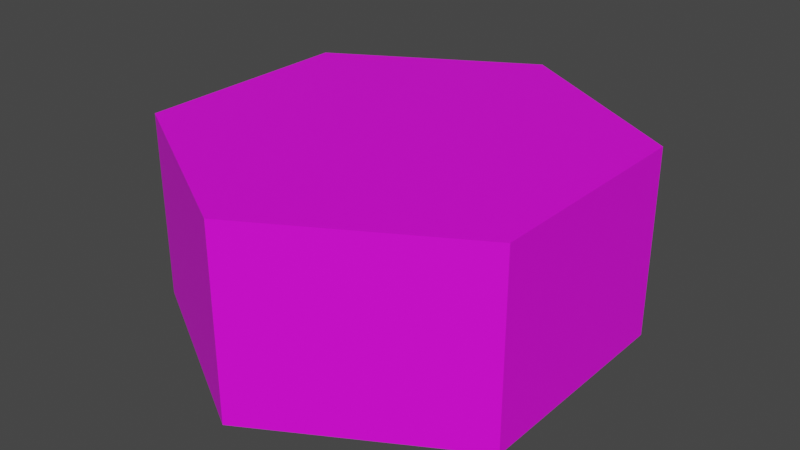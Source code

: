 # Source: OrdinaryHexagon.blend  (saved by Blender 3.4.6; exported with 4.5.12 LTS)
import bpy
from mathutils import Matrix  # noqa: F401  (used for matrix-valued properties, if any)

bpy.ops.wm.read_factory_settings(use_empty=True)
scene = bpy.context.scene
scene.name = 'Scene'

# ---- images (referenced by path relative to the original .blend; pixels are not part of the script)
import os
ASSET_DIR = os.environ.get("B2B_ASSET_DIR", "")  # directory of the original .blend (textures are referenced by path, not embedded)
HERE = os.path.dirname(os.path.abspath(__file__))  # packed textures are extracted next to this script under _unpacked/

def load_image(name, relpath, width, height, colorspace="sRGB"):
    """Load a texture the original file referenced (path relative to the .blend, or extracted next to this script)."""
    p = next((c for c in (os.path.join(HERE, relpath), os.path.join(ASSET_DIR, relpath)) if relpath and os.path.exists(c)), "")
    if p:
        img = bpy.data.images.load(p, check_existing=True)
        img.name = name
    else:  # same state as the original file: an image datablock whose file is absent (Cycles renders it pink)
        img = bpy.data.images.new(name, width, height)
        img.source = "FILE"
        img.filepath = "//" + (relpath or name)
    img.colorspace_settings.name = colorspace
    return img
img_hexagontexture = load_image('HexagonTexture', 'textures/HexagonTexture.png', 1024, 1024, 'sRGB')

# ---- materials (node trees are filled in below, after node groups)
mat_material = bpy.data.materials.new('Material')
mat_material.alpha_threshold = 0.0
mat_material.use_transparent_shadow = False
mat_material.roughness = 0.5
mat_material.line_color = (0.0, 0.0, 0.0, 1.0)

# ---- material node trees
mat_material.use_nodes = True; mat_material.node_tree.nodes.clear()
_N = mat_material.node_tree.nodes; _L = mat_material.node_tree.links
n0 = _N.new('ShaderNodeOutputMaterial'); n0.name = 'Material Output'; n0.location = (300, 300)
n1 = _N.new('ShaderNodeBsdfPrincipled'); n1.name = 'Principled BSDF'; n1.location = (10, 300)
n1.distribution = 'GGX'
n1.subsurface_method = 'RANDOM_WALK_SKIN'
n1.inputs[3].default_value = 1.45
n1.inputs[27].default_value = (0.0, 0.0, 0.0, 1.0)
n1.inputs[28].default_value = 1.0
n2 = _N.new('ShaderNodeTexImage'); n2.name = 'Image Texture'; n2.location = (-280, 280)
n2.image = img_hexagontexture
_L.new(n1.outputs[0], n0.inputs[0])
_L.new(n2.outputs[0], n1.inputs[0])
n0.is_active_output = True

# ---- world
world_world = bpy.data.worlds.new('World'); scene.world = world_world
world_world.use_nodes = True; world_world.node_tree.nodes.clear()
_N = world_world.node_tree.nodes; _L = world_world.node_tree.links
n0 = _N.new('ShaderNodeOutputWorld'); n0.name = 'World Output'; n0.location = (300, 300)
n1 = _N.new('ShaderNodeBackground'); n1.name = 'Background'; n1.location = (10, 300)
n1.inputs[0].default_value = (0.05088, 0.05088, 0.05088, 1.0)
_L.new(n1.outputs[0], n0.inputs[0])
n0.is_active_output = True
world_world.color = (0.05088, 0.05088, 0.05088)
world_world.use_sun_shadow = False
world_world.sun_shadow_jitter_overblur = 0.0

# ---- meshes
me_circle = bpy.data.meshes.new('Circle')
me_circle.from_pydata([(0.0, 1.0, 0.0), (-0.866, 0.5, 0.0), (-0.866, -0.5, 0.0), (0.0, -1.0, 0.0), (0.866, -0.5, 0.0), (0.866, 0.5, 0.0), (0.0, 0.9528, 0.8341), (-0.8252, 0.4764, 0.8341), (-0.8252, -0.4764, 0.8341), (0.0, -0.9528, 0.8341), (0.8252, -0.4764, 0.8341), (0.8252, 0.4764, 0.8341), (-0.866, 0.5, 0.8341), (0.0, 1.0, 0.8341), (-0.866, -0.5, 0.8341), (0.0, -1.0, 0.8341), (0.866, -0.5, 0.8341), (0.866, 0.5, 0.8341)], [], [(0, 5, 4, 3, 2, 1), (6, 7, 8, 9, 10, 11), (2, 3, 15, 14), (0, 1, 12, 13), (5, 0, 13, 17), (3, 4, 16, 15), (1, 2, 14, 12), (4, 5, 17, 16), (7, 6, 13, 12), (8, 7, 12, 14), (9, 8, 14, 15), (10, 9, 15, 16), (11, 10, 16, 17), (6, 11, 17, 13)])
_uv = me_circle.uv_layers.new(name='UVMap')
_uv.uv.foreach_set('vector', [0.433, 0.125, 0.6495, 0.0, 0.866, 0.125, 0.866, 0.375, 0.6495, 0.5, 0.433, 0.375, 0.2165, 0.01179, 0.4228, 0.1309, 0.4228, 0.3691, 0.2165, 0.4882, 0.01021, 0.3691, 0.01021, 0.1309, 0.417, 0.875, 0.417, 1.0, 0.2085, 1.0, 0.2085, 0.875, 0.417, 0.5, 0.417, 0.625, 0.2085, 0.625, 0.2085, 0.5, 0.2085, 0.875, 0.2085, 1.0, 0.0, 1.0, 0.0, 0.875, 0.2085, 0.5, 0.2085, 0.625, 0.0, 0.625, 0.0, 0.5, 0.417, 0.625, 0.417, 0.875, 0.2085, 0.875, 0.2085, 0.625, 0.2085, 0.625, 0.2085, 0.875, 0.0, 0.875, 0.0, 0.625, 0.4228, 0.1309, 0.2165, 0.01179, 0.2165, 0.0, 0.433, 0.125, 0.4228, 0.3691, 0.4228, 0.1309, 0.433, 0.125, 0.433, 0.375, 0.2165, 0.4882, 0.4228, 0.3691, 0.433, 0.375, 0.2165, 0.5, 0.01021, 0.3691, 0.2165, 0.4882, 0.2165, 0.5, 0.0, 0.375, 0.01021, 0.1309, 0.01021, 0.3691, 0.0, 0.375, 0.0, 0.125, 0.2165, 0.01179, 0.01021, 0.1309, 0.0, 0.125, 0.2165, 0.0])
_ca = me_circle.color_attributes.new('Col', 'BYTE_COLOR', 'CORNER')
_ca.data.foreach_set('color', [1.0, 1.0, 1.0, 1.0, 1.0, 1.0, 1.0, 1.0, 1.0, 1.0, 1.0, 1.0, 1.0, 1.0, 1.0, 1.0, 1.0, 1.0, 1.0, 1.0, 1.0, 1.0, 1.0, 1.0, 1.0, 1.0, 1.0, 1.0, 1.0, 1.0, 1.0, 1.0, 1.0, 1.0, 1.0, 1.0, 1.0, 1.0, 1.0, 1.0, 1.0, 1.0, 1.0, 1.0, 1.0, 1.0, 1.0, 1.0, 1.0, 1.0, 1.0, 1.0, 1.0, 1.0, 1.0, 1.0, 1.0, 1.0, 1.0, 1.0, 1.0, 1.0, 1.0, 1.0, 1.0, 1.0, 1.0, 1.0, 1.0, 1.0, 1.0, 1.0, 1.0, 1.0, 1.0, 1.0, 1.0, 1.0, 1.0, 1.0, 1.0, 1.0, 1.0, 1.0, 1.0, 1.0, 1.0, 1.0, 1.0, 1.0, 1.0, 1.0, 1.0, 1.0, 1.0, 1.0, 1.0, 1.0, 1.0, 1.0, 1.0, 1.0, 1.0, 1.0, 1.0, 1.0, 1.0, 1.0, 1.0, 1.0, 1.0, 1.0, 1.0, 1.0, 1.0, 1.0, 1.0, 1.0, 1.0, 1.0, 1.0, 1.0, 1.0, 1.0, 1.0, 1.0, 1.0, 1.0, 1.0, 1.0, 1.0, 1.0, 1.0, 1.0, 1.0, 1.0, 1.0, 1.0, 1.0, 1.0, 1.0, 1.0, 1.0, 1.0, 1.0, 1.0, 1.0, 1.0, 1.0, 1.0, 1.0, 1.0, 1.0, 1.0, 1.0, 1.0, 1.0, 1.0, 1.0, 1.0, 1.0, 1.0, 1.0, 1.0, 1.0, 1.0, 1.0, 1.0, 1.0, 1.0, 1.0, 1.0, 1.0, 1.0, 1.0, 1.0, 1.0, 1.0, 1.0, 1.0, 1.0, 1.0, 1.0, 1.0, 1.0, 1.0, 1.0, 1.0, 1.0, 1.0, 1.0, 1.0, 1.0, 1.0, 1.0, 1.0, 1.0, 1.0, 1.0, 1.0, 1.0, 1.0, 1.0, 1.0, 1.0, 1.0, 1.0, 1.0, 1.0, 1.0, 1.0, 1.0, 1.0, 1.0, 1.0, 1.0, 1.0, 1.0, 1.0, 1.0, 1.0, 1.0, 1.0, 1.0, 1.0, 1.0, 1.0, 1.0, 1.0, 1.0, 1.0, 1.0, 1.0, 1.0, 1.0, 1.0, 1.0, 1.0, 1.0, 1.0])
me_circle.materials.append(mat_material)
me_circle.use_paint_bone_selection = False
me_circle.use_paint_mask = True
me_circle.update()

# ---- objects
ob_hexagon = bpy.data.objects.new('Hexagon', me_circle)

# ---- transforms, parenting, visibility, modifiers, constraints
ob_hexagon.location = (0.0, 0.0, 0.0)

# ---- collection membership
scene.collection.objects.link(ob_hexagon)

# ---- scene / render settings (as saved in the file)
scene.frame_start = 1; scene.frame_end = 250; scene.frame_set(1)
scene.render.engine = 'BLENDER_EEVEE_NEXT'
scene.cycles.sampling_pattern = 'TABULATED_SOBOL'
scene.cycles.use_light_tree = False
scene.view_settings.view_transform = 'Filmic'
bpy.context.view_layer.update()

# ---- added for rendering (the .blend has no active camera and no usable light): camera, sun
cam_auto = bpy.data.cameras.new('AutoCamera')
cam_auto.lens = 50.0
cam_auto.sensor_width = 36.0
cam_auto.clip_end = 1000.0
ob_auto_camera = bpy.data.objects.new('AutoCamera', cam_auto)
scene.collection.objects.link(ob_auto_camera)
ob_auto_camera.location = (2.56667, -3.08001, 2.47038)
ob_auto_camera.rotation_euler = (1.09748, -7.21219e-08, 0.694738)
scene.camera = ob_auto_camera
light_auto_sun = bpy.data.lights.new('AutoSun', 'SUN')
light_auto_sun.energy = 3.0
light_auto_sun.angle = 0.0523599
ob_auto_sun = bpy.data.objects.new('AutoSun', light_auto_sun)
scene.collection.objects.link(ob_auto_sun)
ob_auto_sun.rotation_euler = (0.872665, 0.174533, 0.523599)
bpy.context.view_layer.update()
